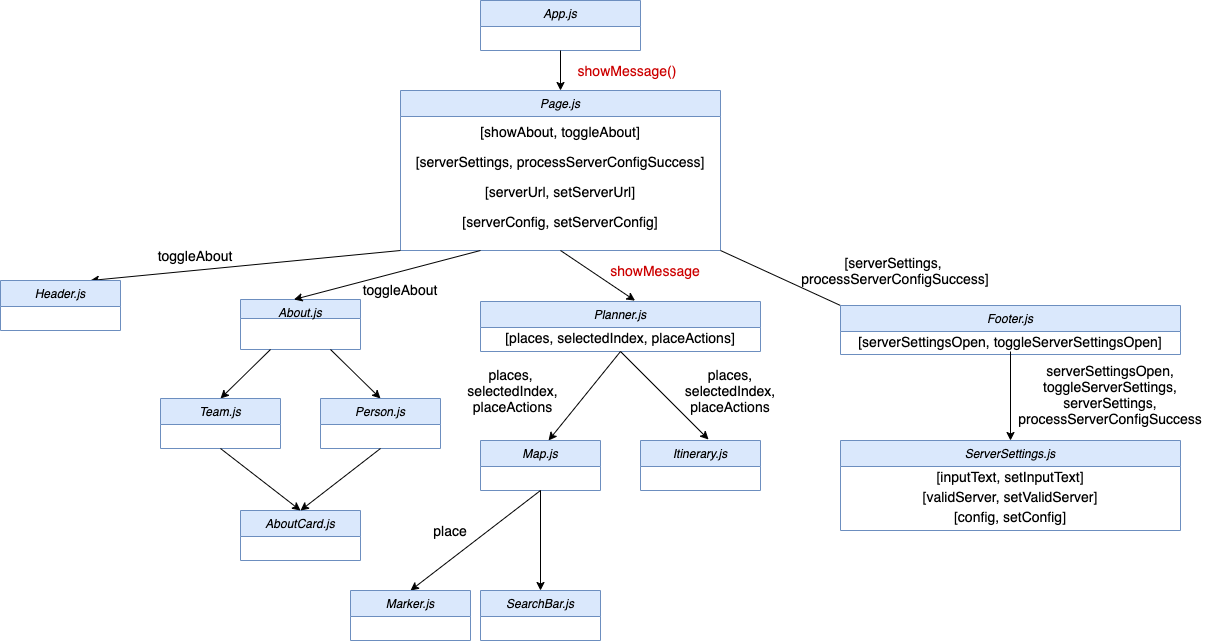

The diagram above was exported from draw.io. Its source (the exported page's mxGraphModel, read from the mxfile embedded in the PNG):
<mxGraphModel dx="2125" dy="721" grid="1" gridSize="10" guides="1" tooltips="1" connect="1" arrows="1" fold="1" page="1" pageScale="1" pageWidth="827" pageHeight="1169" math="0" shadow="0">
  <root>
    <mxCell id="WIyWlLk6GJQsqaUBKTNV-0" />
    <mxCell id="WIyWlLk6GJQsqaUBKTNV-1" parent="WIyWlLk6GJQsqaUBKTNV-0" />
    <mxCell id="zkfFHV4jXpPFQw0GAbJ--0" value="App.js" style="swimlane;fontStyle=2;align=center;verticalAlign=top;childLayout=stackLayout;horizontal=1;startSize=26;horizontalStack=0;resizeParent=1;resizeLast=0;collapsible=1;marginBottom=0;rounded=0;shadow=0;strokeWidth=1;fillColor=#dae8fc;strokeColor=#6c8ebf;" parent="WIyWlLk6GJQsqaUBKTNV-1" vertex="1">
      <mxGeometry x="320" y="40" width="160" height="50" as="geometry">
        <mxRectangle x="230" y="140" width="160" height="26" as="alternateBounds" />
      </mxGeometry>
    </mxCell>
    <mxCell id="g0mdMtbnOLX86qoJO8TE-1" value="" style="endArrow=classic;html=1;exitX=0.5;exitY=1;exitDx=0;exitDy=0;entryX=0.5;entryY=0;entryDx=0;entryDy=0;" parent="WIyWlLk6GJQsqaUBKTNV-1" source="zkfFHV4jXpPFQw0GAbJ--0" target="g0mdMtbnOLX86qoJO8TE-5" edge="1">
      <mxGeometry width="50" height="50" relative="1" as="geometry">
        <mxPoint x="390" y="440" as="sourcePoint" />
        <mxPoint x="400" y="120" as="targetPoint" />
      </mxGeometry>
    </mxCell>
    <mxCell id="g0mdMtbnOLX86qoJO8TE-5" value="Page.js" style="swimlane;fontStyle=2;align=center;verticalAlign=top;childLayout=stackLayout;horizontal=1;startSize=26;horizontalStack=0;resizeParent=1;resizeLast=0;collapsible=1;marginBottom=0;rounded=0;shadow=0;strokeWidth=1;fillColor=#dae8fc;strokeColor=#6c8ebf;" parent="WIyWlLk6GJQsqaUBKTNV-1" vertex="1">
      <mxGeometry x="240" y="130" width="320" height="160" as="geometry">
        <mxRectangle x="230" y="140" width="160" height="26" as="alternateBounds" />
      </mxGeometry>
    </mxCell>
    <mxCell id="g0mdMtbnOLX86qoJO8TE-7" value="[showAbout, toggleAbout]" style="text;html=1;strokeColor=none;fillColor=none;align=center;verticalAlign=middle;whiteSpace=wrap;rounded=0;fontSize=14;" parent="g0mdMtbnOLX86qoJO8TE-5" vertex="1">
      <mxGeometry y="26" width="320" height="30" as="geometry" />
    </mxCell>
    <mxCell id="g0mdMtbnOLX86qoJO8TE-6" value="[serverSettings, processServerConfigSuccess]" style="text;html=1;strokeColor=none;fillColor=none;align=center;verticalAlign=middle;whiteSpace=wrap;rounded=0;fontSize=14;" parent="g0mdMtbnOLX86qoJO8TE-5" vertex="1">
      <mxGeometry y="56" width="320" height="30" as="geometry" />
    </mxCell>
    <mxCell id="g0mdMtbnOLX86qoJO8TE-8" value="[serverUrl, setServerUrl]" style="text;html=1;strokeColor=none;fillColor=none;align=center;verticalAlign=middle;whiteSpace=wrap;rounded=0;fontSize=14;" parent="g0mdMtbnOLX86qoJO8TE-5" vertex="1">
      <mxGeometry y="86" width="320" height="30" as="geometry" />
    </mxCell>
    <mxCell id="g0mdMtbnOLX86qoJO8TE-9" value="[serverConfig, setServerConfig]" style="text;html=1;strokeColor=none;fillColor=none;align=center;verticalAlign=middle;whiteSpace=wrap;rounded=0;fontSize=14;" parent="g0mdMtbnOLX86qoJO8TE-5" vertex="1">
      <mxGeometry y="116" width="320" height="30" as="geometry" />
    </mxCell>
    <mxCell id="g0mdMtbnOLX86qoJO8TE-10" value="showMessage()" style="text;html=1;strokeColor=none;fillColor=none;align=center;verticalAlign=middle;whiteSpace=wrap;rounded=0;fontSize=14;fontColor=#CC0000;" parent="WIyWlLk6GJQsqaUBKTNV-1" vertex="1">
      <mxGeometry x="414" y="100" width="106" height="20" as="geometry" />
    </mxCell>
    <mxCell id="g0mdMtbnOLX86qoJO8TE-13" value="" style="endArrow=classic;html=1;fontSize=14;entryX=0.75;entryY=0;entryDx=0;entryDy=0;exitX=0;exitY=1;exitDx=0;exitDy=0;" parent="WIyWlLk6GJQsqaUBKTNV-1" source="g0mdMtbnOLX86qoJO8TE-5" target="g0mdMtbnOLX86qoJO8TE-14" edge="1">
      <mxGeometry width="50" height="50" relative="1" as="geometry">
        <mxPoint x="60" y="320" as="sourcePoint" />
        <mxPoint x="60" y="340" as="targetPoint" />
      </mxGeometry>
    </mxCell>
    <mxCell id="g0mdMtbnOLX86qoJO8TE-14" value="Header.js" style="swimlane;fontStyle=2;align=center;verticalAlign=top;childLayout=stackLayout;horizontal=1;startSize=26;horizontalStack=0;resizeParent=1;resizeLast=0;collapsible=1;marginBottom=0;rounded=0;shadow=0;strokeWidth=1;fillColor=#dae8fc;strokeColor=#6c8ebf;" parent="WIyWlLk6GJQsqaUBKTNV-1" vertex="1">
      <mxGeometry x="-160" y="320" width="120" height="50" as="geometry">
        <mxRectangle x="230" y="140" width="160" height="26" as="alternateBounds" />
      </mxGeometry>
    </mxCell>
    <mxCell id="g0mdMtbnOLX86qoJO8TE-15" value="toggleAbout" style="text;html=1;strokeColor=none;fillColor=none;align=center;verticalAlign=middle;whiteSpace=wrap;rounded=0;fontSize=14;rotation=0;" parent="WIyWlLk6GJQsqaUBKTNV-1" vertex="1">
      <mxGeometry x="-20.00000000000003" y="280" width="110" height="30" as="geometry" />
    </mxCell>
    <mxCell id="g0mdMtbnOLX86qoJO8TE-17" value="About.js" style="swimlane;fontStyle=2;align=center;verticalAlign=top;childLayout=stackLayout;horizontal=1;startSize=19;horizontalStack=0;resizeParent=1;resizeLast=0;collapsible=1;marginBottom=0;rounded=0;shadow=0;strokeWidth=1;fillColor=#dae8fc;strokeColor=#6c8ebf;" parent="WIyWlLk6GJQsqaUBKTNV-1" vertex="1">
      <mxGeometry x="80" y="339" width="120" height="50" as="geometry">
        <mxRectangle x="230" y="140" width="160" height="26" as="alternateBounds" />
      </mxGeometry>
    </mxCell>
    <mxCell id="g0mdMtbnOLX86qoJO8TE-19" value="" style="endArrow=classic;html=1;fontSize=14;entryX=0.445;entryY=0;entryDx=0;entryDy=0;entryPerimeter=0;exitX=0.25;exitY=1;exitDx=0;exitDy=0;" parent="WIyWlLk6GJQsqaUBKTNV-1" source="g0mdMtbnOLX86qoJO8TE-5" target="g0mdMtbnOLX86qoJO8TE-17" edge="1">
      <mxGeometry width="50" height="50" relative="1" as="geometry">
        <mxPoint x="180" y="320" as="sourcePoint" />
        <mxPoint x="440" y="380" as="targetPoint" />
      </mxGeometry>
    </mxCell>
    <mxCell id="g0mdMtbnOLX86qoJO8TE-20" value="toggleAbout" style="text;html=1;strokeColor=none;fillColor=none;align=center;verticalAlign=middle;whiteSpace=wrap;rounded=0;fontSize=14;rotation=0;" parent="WIyWlLk6GJQsqaUBKTNV-1" vertex="1">
      <mxGeometry x="190" y="319" width="100" height="20" as="geometry" />
    </mxCell>
    <mxCell id="g0mdMtbnOLX86qoJO8TE-21" value="Planner.js&#10;" style="swimlane;fontStyle=2;align=center;verticalAlign=top;childLayout=stackLayout;horizontal=1;startSize=26;horizontalStack=0;resizeParent=1;resizeLast=0;collapsible=1;marginBottom=0;rounded=0;shadow=0;strokeWidth=1;fillColor=#dae8fc;strokeColor=#6c8ebf;" parent="WIyWlLk6GJQsqaUBKTNV-1" vertex="1">
      <mxGeometry x="320" y="341" width="280" height="50" as="geometry">
        <mxRectangle x="230" y="140" width="160" height="26" as="alternateBounds" />
      </mxGeometry>
    </mxCell>
    <mxCell id="g0mdMtbnOLX86qoJO8TE-22" value="[places, selectedIndex, placeActions]" style="text;html=1;strokeColor=none;fillColor=none;align=center;verticalAlign=middle;whiteSpace=wrap;rounded=0;fontSize=14;" parent="g0mdMtbnOLX86qoJO8TE-21" vertex="1">
      <mxGeometry y="26" width="280" height="20" as="geometry" />
    </mxCell>
    <mxCell id="g0mdMtbnOLX86qoJO8TE-23" value="" style="endArrow=classic;html=1;fontSize=14;exitX=0.5;exitY=1;exitDx=0;exitDy=0;entryX=0.552;entryY=-0.017;entryDx=0;entryDy=0;entryPerimeter=0;" parent="WIyWlLk6GJQsqaUBKTNV-1" source="g0mdMtbnOLX86qoJO8TE-5" target="g0mdMtbnOLX86qoJO8TE-21" edge="1">
      <mxGeometry width="50" height="50" relative="1" as="geometry">
        <mxPoint x="390" y="430" as="sourcePoint" />
        <mxPoint x="440" y="380" as="targetPoint" />
      </mxGeometry>
    </mxCell>
    <mxCell id="g0mdMtbnOLX86qoJO8TE-24" value="&lt;span style=&quot;color: rgb(204 , 0 , 0)&quot;&gt;showMessage&lt;/span&gt;" style="text;html=1;strokeColor=none;fillColor=none;align=center;verticalAlign=middle;whiteSpace=wrap;rounded=0;fontSize=14;fontColor=#FF0000;" parent="WIyWlLk6GJQsqaUBKTNV-1" vertex="1">
      <mxGeometry x="440" y="300" width="110" height="20" as="geometry" />
    </mxCell>
    <mxCell id="g0mdMtbnOLX86qoJO8TE-25" value="" style="endArrow=none;html=1;fontSize=14;fontColor=#FF0000;entryX=1;entryY=1;entryDx=0;entryDy=0;exitX=0;exitY=0;exitDx=0;exitDy=0;" parent="WIyWlLk6GJQsqaUBKTNV-1" source="g0mdMtbnOLX86qoJO8TE-27" target="g0mdMtbnOLX86qoJO8TE-5" edge="1">
      <mxGeometry width="50" height="50" relative="1" as="geometry">
        <mxPoint x="790" y="320" as="sourcePoint" />
        <mxPoint x="440" y="380" as="targetPoint" />
      </mxGeometry>
    </mxCell>
    <mxCell id="g0mdMtbnOLX86qoJO8TE-27" value="Footer.js" style="swimlane;fontStyle=2;align=center;verticalAlign=top;childLayout=stackLayout;horizontal=1;startSize=26;horizontalStack=0;resizeParent=1;resizeLast=0;collapsible=1;marginBottom=0;rounded=0;shadow=0;strokeWidth=1;fillColor=#dae8fc;strokeColor=#6c8ebf;" parent="WIyWlLk6GJQsqaUBKTNV-1" vertex="1">
      <mxGeometry x="680" y="345" width="340" height="49" as="geometry">
        <mxRectangle x="230" y="140" width="160" height="26" as="alternateBounds" />
      </mxGeometry>
    </mxCell>
    <mxCell id="g0mdMtbnOLX86qoJO8TE-28" value="[serverSettingsOpen, toggleServerSettingsOpen]" style="text;html=1;strokeColor=none;fillColor=none;align=center;verticalAlign=middle;whiteSpace=wrap;rounded=0;fontSize=14;" parent="g0mdMtbnOLX86qoJO8TE-27" vertex="1">
      <mxGeometry y="26" width="340" height="20" as="geometry" />
    </mxCell>
    <mxCell id="g0mdMtbnOLX86qoJO8TE-31" value="[serverSettings, &lt;br&gt;processServerConfigSuccess]" style="text;html=1;strokeColor=none;fillColor=none;align=center;verticalAlign=middle;whiteSpace=wrap;rounded=0;fontSize=14;fontColor=#000000;rotation=0;" parent="WIyWlLk6GJQsqaUBKTNV-1" vertex="1">
      <mxGeometry x="580" y="300" width="310" height="20" as="geometry" />
    </mxCell>
    <mxCell id="5tMOveRKJM7UiPLKbEom-1" value="" style="endArrow=classic;html=1;fontColor=#CC0000;entryX=0.567;entryY=0;entryDx=0;entryDy=0;entryPerimeter=0;exitX=0.5;exitY=1;exitDx=0;exitDy=0;" parent="WIyWlLk6GJQsqaUBKTNV-1" source="g0mdMtbnOLX86qoJO8TE-21" target="5tMOveRKJM7UiPLKbEom-2" edge="1">
      <mxGeometry width="50" height="50" relative="1" as="geometry">
        <mxPoint x="390" y="390" as="sourcePoint" />
        <mxPoint x="350" y="520" as="targetPoint" />
      </mxGeometry>
    </mxCell>
    <mxCell id="5tMOveRKJM7UiPLKbEom-2" value="Map.js" style="swimlane;fontStyle=2;align=center;verticalAlign=top;childLayout=stackLayout;horizontal=1;startSize=26;horizontalStack=0;resizeParent=1;resizeLast=0;collapsible=1;marginBottom=0;rounded=0;shadow=0;strokeWidth=1;fillColor=#dae8fc;strokeColor=#6c8ebf;" parent="WIyWlLk6GJQsqaUBKTNV-1" vertex="1">
      <mxGeometry x="320" y="480" width="120" height="50" as="geometry">
        <mxRectangle x="230" y="140" width="160" height="26" as="alternateBounds" />
      </mxGeometry>
    </mxCell>
    <mxCell id="5tMOveRKJM7UiPLKbEom-3" value="" style="endArrow=classic;html=1;fontColor=#CC0000;entryX=0.5;entryY=0;entryDx=0;entryDy=0;exitX=0.5;exitY=1;exitDx=0;exitDy=0;" parent="WIyWlLk6GJQsqaUBKTNV-1" source="5tMOveRKJM7UiPLKbEom-2" target="5tMOveRKJM7UiPLKbEom-4" edge="1">
      <mxGeometry width="50" height="50" relative="1" as="geometry">
        <mxPoint x="340" y="530" as="sourcePoint" />
        <mxPoint x="340" y="580" as="targetPoint" />
      </mxGeometry>
    </mxCell>
    <mxCell id="5tMOveRKJM7UiPLKbEom-4" value="Marker.js" style="swimlane;fontStyle=2;align=center;verticalAlign=top;childLayout=stackLayout;horizontal=1;startSize=26;horizontalStack=0;resizeParent=1;resizeLast=0;collapsible=1;marginBottom=0;rounded=0;shadow=0;strokeWidth=1;fillColor=#dae8fc;strokeColor=#6c8ebf;" parent="WIyWlLk6GJQsqaUBKTNV-1" vertex="1">
      <mxGeometry x="190" y="630" width="120" height="50" as="geometry">
        <mxRectangle x="230" y="140" width="160" height="26" as="alternateBounds" />
      </mxGeometry>
    </mxCell>
    <mxCell id="5tMOveRKJM7UiPLKbEom-6" value="Itinerary.js" style="swimlane;fontStyle=2;align=center;verticalAlign=top;childLayout=stackLayout;horizontal=1;startSize=26;horizontalStack=0;resizeParent=1;resizeLast=0;collapsible=1;marginBottom=0;rounded=0;shadow=0;strokeWidth=1;fillColor=#dae8fc;strokeColor=#6c8ebf;" parent="WIyWlLk6GJQsqaUBKTNV-1" vertex="1">
      <mxGeometry x="480" y="480" width="120" height="50" as="geometry">
        <mxRectangle x="230" y="140" width="160" height="26" as="alternateBounds" />
      </mxGeometry>
    </mxCell>
    <mxCell id="5tMOveRKJM7UiPLKbEom-7" value="ServerSettings.js&#10;" style="swimlane;fontStyle=2;align=center;verticalAlign=top;childLayout=stackLayout;horizontal=1;startSize=26;horizontalStack=0;resizeParent=1;resizeLast=0;collapsible=1;marginBottom=0;rounded=0;shadow=0;strokeWidth=1;fillColor=#dae8fc;strokeColor=#6c8ebf;" parent="WIyWlLk6GJQsqaUBKTNV-1" vertex="1">
      <mxGeometry x="680" y="480" width="340" height="90" as="geometry">
        <mxRectangle x="230" y="140" width="160" height="26" as="alternateBounds" />
      </mxGeometry>
    </mxCell>
    <mxCell id="5tMOveRKJM7UiPLKbEom-19" value="[inputText, setInputText]" style="text;html=1;strokeColor=none;fillColor=none;align=center;verticalAlign=middle;whiteSpace=wrap;rounded=0;fontColor=#000000;fontSize=14;" parent="5tMOveRKJM7UiPLKbEom-7" vertex="1">
      <mxGeometry y="26" width="340" height="20" as="geometry" />
    </mxCell>
    <mxCell id="5tMOveRKJM7UiPLKbEom-20" value="[validServer, setValidServer]" style="text;html=1;strokeColor=none;fillColor=none;align=center;verticalAlign=middle;whiteSpace=wrap;rounded=0;fontColor=#000000;fontSize=14;" parent="5tMOveRKJM7UiPLKbEom-7" vertex="1">
      <mxGeometry y="46" width="340" height="20" as="geometry" />
    </mxCell>
    <mxCell id="5tMOveRKJM7UiPLKbEom-21" value="[config, setConfig]" style="text;html=1;strokeColor=none;fillColor=none;align=center;verticalAlign=middle;whiteSpace=wrap;rounded=0;fontColor=#000000;fontSize=14;" parent="5tMOveRKJM7UiPLKbEom-7" vertex="1">
      <mxGeometry y="66" width="340" height="20" as="geometry" />
    </mxCell>
    <mxCell id="5tMOveRKJM7UiPLKbEom-12" value="" style="endArrow=classic;html=1;fontColor=#CC0000;entryX=0.567;entryY=-0.02;entryDx=0;entryDy=0;entryPerimeter=0;exitX=0.5;exitY=1;exitDx=0;exitDy=0;" parent="WIyWlLk6GJQsqaUBKTNV-1" source="g0mdMtbnOLX86qoJO8TE-21" target="5tMOveRKJM7UiPLKbEom-6" edge="1">
      <mxGeometry width="50" height="50" relative="1" as="geometry">
        <mxPoint x="610" y="390" as="sourcePoint" />
        <mxPoint x="420" y="300" as="targetPoint" />
      </mxGeometry>
    </mxCell>
    <mxCell id="5tMOveRKJM7UiPLKbEom-13" value="" style="endArrow=classic;html=1;fontColor=#CC0000;entryX=0.5;entryY=0;entryDx=0;entryDy=0;exitX=0.5;exitY=1;exitDx=0;exitDy=0;" parent="WIyWlLk6GJQsqaUBKTNV-1" source="g0mdMtbnOLX86qoJO8TE-28" target="5tMOveRKJM7UiPLKbEom-7" edge="1">
      <mxGeometry width="50" height="50" relative="1" as="geometry">
        <mxPoint x="1210" y="392" as="sourcePoint" />
        <mxPoint x="790" y="302" as="targetPoint" />
      </mxGeometry>
    </mxCell>
    <mxCell id="5tMOveRKJM7UiPLKbEom-16" value="places, &lt;br&gt;selectedIndex, placeActions" style="text;html=1;strokeColor=none;fillColor=none;align=center;verticalAlign=middle;whiteSpace=wrap;rounded=0;rotation=0;fontSize=14;" parent="WIyWlLk6GJQsqaUBKTNV-1" vertex="1">
      <mxGeometry x="280" y="420" width="145" height="20" as="geometry" />
    </mxCell>
    <mxCell id="5tMOveRKJM7UiPLKbEom-18" value="places, selectedIndex, placeActions" style="text;html=1;strokeColor=none;fillColor=none;align=center;verticalAlign=middle;whiteSpace=wrap;rounded=0;fontSize=14;" parent="WIyWlLk6GJQsqaUBKTNV-1" vertex="1">
      <mxGeometry x="540" y="420" width="60" height="20" as="geometry" />
    </mxCell>
    <mxCell id="5tMOveRKJM7UiPLKbEom-22" value="serverSettingsOpen, toggleServerSettings, serverSettings, processServerConfigSuccess" style="text;html=1;strokeColor=none;fillColor=none;align=center;verticalAlign=middle;whiteSpace=wrap;rounded=0;fontSize=14;fontColor=#000000;" parent="WIyWlLk6GJQsqaUBKTNV-1" vertex="1">
      <mxGeometry x="850" y="394" width="200" height="80" as="geometry" />
    </mxCell>
    <mxCell id="IdO1nBqBswE0atnGLBGR-1" value="" style="endArrow=classic;html=1;exitX=0.25;exitY=1;exitDx=0;exitDy=0;entryX=0.5;entryY=0;entryDx=0;entryDy=0;" parent="WIyWlLk6GJQsqaUBKTNV-1" source="g0mdMtbnOLX86qoJO8TE-17" target="IdO1nBqBswE0atnGLBGR-3" edge="1">
      <mxGeometry width="50" height="50" relative="1" as="geometry">
        <mxPoint x="360" y="438" as="sourcePoint" />
        <mxPoint x="-10" y="438" as="targetPoint" />
      </mxGeometry>
    </mxCell>
    <mxCell id="IdO1nBqBswE0atnGLBGR-2" value="" style="endArrow=classic;html=1;exitX=0.75;exitY=1;exitDx=0;exitDy=0;entryX=0.5;entryY=0;entryDx=0;entryDy=0;" parent="WIyWlLk6GJQsqaUBKTNV-1" source="g0mdMtbnOLX86qoJO8TE-17" target="IdO1nBqBswE0atnGLBGR-4" edge="1">
      <mxGeometry width="50" height="50" relative="1" as="geometry">
        <mxPoint x="360" y="438" as="sourcePoint" />
        <mxPoint x="200" y="438" as="targetPoint" />
      </mxGeometry>
    </mxCell>
    <mxCell id="IdO1nBqBswE0atnGLBGR-3" value="Team.js" style="swimlane;fontStyle=2;align=center;verticalAlign=top;childLayout=stackLayout;horizontal=1;startSize=26;horizontalStack=0;resizeParent=1;resizeLast=0;collapsible=1;marginBottom=0;rounded=0;shadow=0;strokeWidth=1;fillColor=#dae8fc;strokeColor=#6c8ebf;" parent="WIyWlLk6GJQsqaUBKTNV-1" vertex="1">
      <mxGeometry y="438" width="120" height="50" as="geometry">
        <mxRectangle x="230" y="140" width="160" height="26" as="alternateBounds" />
      </mxGeometry>
    </mxCell>
    <mxCell id="IdO1nBqBswE0atnGLBGR-4" value="Person.js&#10;" style="swimlane;fontStyle=2;align=center;verticalAlign=top;childLayout=stackLayout;horizontal=1;startSize=26;horizontalStack=0;resizeParent=1;resizeLast=0;collapsible=1;marginBottom=0;rounded=0;shadow=0;strokeWidth=1;fillColor=#dae8fc;strokeColor=#6c8ebf;" parent="WIyWlLk6GJQsqaUBKTNV-1" vertex="1">
      <mxGeometry x="160" y="438" width="120" height="50" as="geometry">
        <mxRectangle x="230" y="140" width="160" height="26" as="alternateBounds" />
      </mxGeometry>
    </mxCell>
    <mxCell id="IdO1nBqBswE0atnGLBGR-8" value="AboutCard.js&#10;" style="swimlane;fontStyle=2;align=center;verticalAlign=top;childLayout=stackLayout;horizontal=1;startSize=26;horizontalStack=0;resizeParent=1;resizeLast=0;collapsible=1;marginBottom=0;rounded=0;shadow=0;strokeWidth=1;fillColor=#dae8fc;strokeColor=#6c8ebf;" parent="WIyWlLk6GJQsqaUBKTNV-1" vertex="1">
      <mxGeometry x="80" y="550" width="120" height="50" as="geometry">
        <mxRectangle x="230" y="140" width="160" height="26" as="alternateBounds" />
      </mxGeometry>
    </mxCell>
    <mxCell id="IdO1nBqBswE0atnGLBGR-10" value="" style="endArrow=classic;html=1;exitX=0.5;exitY=1;exitDx=0;exitDy=0;entryX=0.5;entryY=0;entryDx=0;entryDy=0;" parent="WIyWlLk6GJQsqaUBKTNV-1" source="IdO1nBqBswE0atnGLBGR-4" target="IdO1nBqBswE0atnGLBGR-8" edge="1">
      <mxGeometry width="50" height="50" relative="1" as="geometry">
        <mxPoint x="360" y="438" as="sourcePoint" />
        <mxPoint x="190" y="568" as="targetPoint" />
      </mxGeometry>
    </mxCell>
    <mxCell id="IdO1nBqBswE0atnGLBGR-12" value="" style="endArrow=classic;html=1;exitX=0.5;exitY=1;exitDx=0;exitDy=0;entryX=0.5;entryY=0;entryDx=0;entryDy=0;" parent="WIyWlLk6GJQsqaUBKTNV-1" source="IdO1nBqBswE0atnGLBGR-3" target="IdO1nBqBswE0atnGLBGR-8" edge="1">
      <mxGeometry width="50" height="50" relative="1" as="geometry">
        <mxPoint x="200" y="538" as="sourcePoint" />
        <mxPoint x="200" y="578" as="targetPoint" />
      </mxGeometry>
    </mxCell>
    <mxCell id="IdO1nBqBswE0atnGLBGR-14" value="place" style="text;html=1;strokeColor=none;fillColor=none;align=center;verticalAlign=middle;whiteSpace=wrap;rounded=0;fontSize=14;" parent="WIyWlLk6GJQsqaUBKTNV-1" vertex="1">
      <mxGeometry x="260" y="560" width="60" height="20" as="geometry" />
    </mxCell>
    <mxCell id="mpXdOZt16hlacb9gNxRV-3" value="" style="endArrow=classic;html=1;fontColor=#CC0000;entryX=0.5;entryY=0;entryDx=0;entryDy=0;exitX=0.5;exitY=1;exitDx=0;exitDy=0;" parent="WIyWlLk6GJQsqaUBKTNV-1" source="5tMOveRKJM7UiPLKbEom-2" target="mpXdOZt16hlacb9gNxRV-1" edge="1">
      <mxGeometry width="50" height="50" relative="1" as="geometry">
        <mxPoint x="390" y="540" as="sourcePoint" />
        <mxPoint x="300" y="580" as="targetPoint" />
      </mxGeometry>
    </mxCell>
    <mxCell id="mpXdOZt16hlacb9gNxRV-1" value="SearchBar.js" style="swimlane;fontStyle=2;align=center;verticalAlign=top;childLayout=stackLayout;horizontal=1;startSize=26;horizontalStack=0;resizeParent=1;resizeLast=0;collapsible=1;marginBottom=0;rounded=0;shadow=0;strokeWidth=1;fillColor=#dae8fc;strokeColor=#6c8ebf;" parent="WIyWlLk6GJQsqaUBKTNV-1" vertex="1">
      <mxGeometry x="320" y="630" width="120" height="50" as="geometry">
        <mxRectangle x="230" y="140" width="160" height="26" as="alternateBounds" />
      </mxGeometry>
    </mxCell>
  </root>
</mxGraphModel>